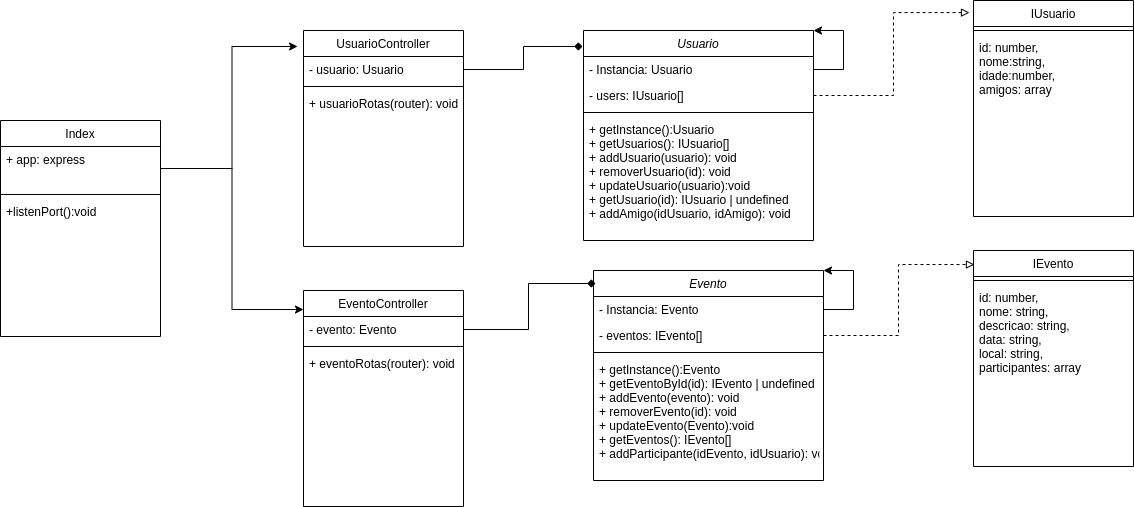

The diagram above was exported from draw.io. Its source (the exported page's mxGraphModel, read from the mxfile embedded in the PNG):
<mxGraphModel dx="2032" dy="1928" grid="1" gridSize="10" guides="1" tooltips="1" connect="1" arrows="1" fold="1" page="1" pageScale="1" pageWidth="827" pageHeight="1169" math="0" shadow="0">
  <root>
    <mxCell id="WIyWlLk6GJQsqaUBKTNV-0" />
    <mxCell id="WIyWlLk6GJQsqaUBKTNV-1" parent="WIyWlLk6GJQsqaUBKTNV-0" />
    <mxCell id="zkfFHV4jXpPFQw0GAbJ--0" value="Usuario" style="swimlane;fontStyle=2;align=center;verticalAlign=top;childLayout=stackLayout;horizontal=1;startSize=26;horizontalStack=0;resizeParent=1;resizeLast=0;collapsible=1;marginBottom=0;rounded=0;shadow=0;strokeWidth=1;" parent="WIyWlLk6GJQsqaUBKTNV-1" vertex="1">
      <mxGeometry x="170" y="-30" width="230" height="210" as="geometry">
        <mxRectangle x="230" y="140" width="160" height="26" as="alternateBounds" />
      </mxGeometry>
    </mxCell>
    <mxCell id="Zf5mItOa-LyZ6Kb3UVQm-0" style="edgeStyle=orthogonalEdgeStyle;rounded=0;orthogonalLoop=1;jettySize=auto;html=1;exitX=1;exitY=0.5;exitDx=0;exitDy=0;entryX=1;entryY=0;entryDx=0;entryDy=0;" edge="1" parent="zkfFHV4jXpPFQw0GAbJ--0" source="zkfFHV4jXpPFQw0GAbJ--1" target="zkfFHV4jXpPFQw0GAbJ--0">
      <mxGeometry relative="1" as="geometry">
        <mxPoint x="170" as="targetPoint" />
        <Array as="points">
          <mxPoint x="260" y="39" />
          <mxPoint x="260" />
        </Array>
      </mxGeometry>
    </mxCell>
    <mxCell id="zkfFHV4jXpPFQw0GAbJ--1" value="- Instancia: Usuario" style="text;align=left;verticalAlign=top;spacingLeft=4;spacingRight=4;overflow=hidden;rotatable=0;points=[[0,0.5],[1,0.5]];portConstraint=eastwest;" parent="zkfFHV4jXpPFQw0GAbJ--0" vertex="1">
      <mxGeometry y="26" width="230" height="26" as="geometry" />
    </mxCell>
    <mxCell id="zkfFHV4jXpPFQw0GAbJ--2" value="- users: IUsuario[]" style="text;align=left;verticalAlign=top;spacingLeft=4;spacingRight=4;overflow=hidden;rotatable=0;points=[[0,0.5],[1,0.5]];portConstraint=eastwest;rounded=0;shadow=0;html=0;" parent="zkfFHV4jXpPFQw0GAbJ--0" vertex="1">
      <mxGeometry y="52" width="230" height="26" as="geometry" />
    </mxCell>
    <mxCell id="zkfFHV4jXpPFQw0GAbJ--4" value="" style="line;html=1;strokeWidth=1;align=left;verticalAlign=middle;spacingTop=-1;spacingLeft=3;spacingRight=3;rotatable=0;labelPosition=right;points=[];portConstraint=eastwest;" parent="zkfFHV4jXpPFQw0GAbJ--0" vertex="1">
      <mxGeometry y="78" width="230" height="8" as="geometry" />
    </mxCell>
    <mxCell id="zkfFHV4jXpPFQw0GAbJ--5" value="+ getInstance():Usuario&#10;+ getUsuarios(): IUsuario[]&#10;+ addUsuario(usuario): void&#10;+ removerUsuario(id): void&#10;+ updateUsuario(usuario):void&#10;+ getUsuario(id): IUsuario | undefined&#10;+ addAmigo(idUsuario, idAmigo): void" style="text;align=left;verticalAlign=top;spacingLeft=4;spacingRight=4;overflow=hidden;rotatable=0;points=[[0,0.5],[1,0.5]];portConstraint=eastwest;" parent="zkfFHV4jXpPFQw0GAbJ--0" vertex="1">
      <mxGeometry y="86" width="230" height="124" as="geometry" />
    </mxCell>
    <mxCell id="zkfFHV4jXpPFQw0GAbJ--17" value="EventoController" style="swimlane;fontStyle=0;align=center;verticalAlign=top;childLayout=stackLayout;horizontal=1;startSize=26;horizontalStack=0;resizeParent=1;resizeLast=0;collapsible=1;marginBottom=0;rounded=0;shadow=0;strokeWidth=1;" parent="WIyWlLk6GJQsqaUBKTNV-1" vertex="1">
      <mxGeometry x="-110" y="230" width="160" height="216" as="geometry">
        <mxRectangle x="550" y="140" width="160" height="26" as="alternateBounds" />
      </mxGeometry>
    </mxCell>
    <mxCell id="zkfFHV4jXpPFQw0GAbJ--18" value="- evento: Evento" style="text;align=left;verticalAlign=top;spacingLeft=4;spacingRight=4;overflow=hidden;rotatable=0;points=[[0,0.5],[1,0.5]];portConstraint=eastwest;" parent="zkfFHV4jXpPFQw0GAbJ--17" vertex="1">
      <mxGeometry y="26" width="160" height="26" as="geometry" />
    </mxCell>
    <mxCell id="zkfFHV4jXpPFQw0GAbJ--23" value="" style="line;html=1;strokeWidth=1;align=left;verticalAlign=middle;spacingTop=-1;spacingLeft=3;spacingRight=3;rotatable=0;labelPosition=right;points=[];portConstraint=eastwest;" parent="zkfFHV4jXpPFQw0GAbJ--17" vertex="1">
      <mxGeometry y="52" width="160" height="8" as="geometry" />
    </mxCell>
    <mxCell id="zkfFHV4jXpPFQw0GAbJ--24" value="+ eventoRotas(router): void" style="text;align=left;verticalAlign=top;spacingLeft=4;spacingRight=4;overflow=hidden;rotatable=0;points=[[0,0.5],[1,0.5]];portConstraint=eastwest;" parent="zkfFHV4jXpPFQw0GAbJ--17" vertex="1">
      <mxGeometry y="60" width="160" height="26" as="geometry" />
    </mxCell>
    <mxCell id="Zf5mItOa-LyZ6Kb3UVQm-2" value="Evento" style="swimlane;fontStyle=2;align=center;verticalAlign=top;childLayout=stackLayout;horizontal=1;startSize=26;horizontalStack=0;resizeParent=1;resizeLast=0;collapsible=1;marginBottom=0;rounded=0;shadow=0;strokeWidth=1;" vertex="1" parent="WIyWlLk6GJQsqaUBKTNV-1">
      <mxGeometry x="180" y="210" width="230" height="210" as="geometry">
        <mxRectangle x="230" y="140" width="160" height="26" as="alternateBounds" />
      </mxGeometry>
    </mxCell>
    <mxCell id="Zf5mItOa-LyZ6Kb3UVQm-3" style="edgeStyle=orthogonalEdgeStyle;rounded=0;orthogonalLoop=1;jettySize=auto;html=1;exitX=1;exitY=0.5;exitDx=0;exitDy=0;entryX=1;entryY=0;entryDx=0;entryDy=0;" edge="1" parent="Zf5mItOa-LyZ6Kb3UVQm-2" source="Zf5mItOa-LyZ6Kb3UVQm-4" target="Zf5mItOa-LyZ6Kb3UVQm-2">
      <mxGeometry relative="1" as="geometry">
        <mxPoint x="170" as="targetPoint" />
        <Array as="points">
          <mxPoint x="260" y="39" />
          <mxPoint x="260" />
        </Array>
      </mxGeometry>
    </mxCell>
    <mxCell id="Zf5mItOa-LyZ6Kb3UVQm-4" value="- Instancia: Evento" style="text;align=left;verticalAlign=top;spacingLeft=4;spacingRight=4;overflow=hidden;rotatable=0;points=[[0,0.5],[1,0.5]];portConstraint=eastwest;" vertex="1" parent="Zf5mItOa-LyZ6Kb3UVQm-2">
      <mxGeometry y="26" width="230" height="26" as="geometry" />
    </mxCell>
    <mxCell id="Zf5mItOa-LyZ6Kb3UVQm-5" value="- eventos: IEvento[]" style="text;align=left;verticalAlign=top;spacingLeft=4;spacingRight=4;overflow=hidden;rotatable=0;points=[[0,0.5],[1,0.5]];portConstraint=eastwest;rounded=0;shadow=0;html=0;" vertex="1" parent="Zf5mItOa-LyZ6Kb3UVQm-2">
      <mxGeometry y="52" width="230" height="26" as="geometry" />
    </mxCell>
    <mxCell id="Zf5mItOa-LyZ6Kb3UVQm-6" value="" style="line;html=1;strokeWidth=1;align=left;verticalAlign=middle;spacingTop=-1;spacingLeft=3;spacingRight=3;rotatable=0;labelPosition=right;points=[];portConstraint=eastwest;" vertex="1" parent="Zf5mItOa-LyZ6Kb3UVQm-2">
      <mxGeometry y="78" width="230" height="8" as="geometry" />
    </mxCell>
    <mxCell id="Zf5mItOa-LyZ6Kb3UVQm-7" value="+ getInstance():Evento&#10;+ getEventoById(id): IEvento | undefined&#10;+ addEvento(evento): void&#10;+ removerEvento(id): void&#10;+ updateEvento(Evento):void&#10;+ getEventos(): IEvento[]&#10;+ addParticipante(idEvento, idUsuario): void" style="text;align=left;verticalAlign=top;spacingLeft=4;spacingRight=4;overflow=hidden;rotatable=0;points=[[0,0.5],[1,0.5]];portConstraint=eastwest;" vertex="1" parent="Zf5mItOa-LyZ6Kb3UVQm-2">
      <mxGeometry y="86" width="230" height="124" as="geometry" />
    </mxCell>
    <mxCell id="Zf5mItOa-LyZ6Kb3UVQm-8" value="UsuarioController" style="swimlane;fontStyle=0;align=center;verticalAlign=top;childLayout=stackLayout;horizontal=1;startSize=26;horizontalStack=0;resizeParent=1;resizeLast=0;collapsible=1;marginBottom=0;rounded=0;shadow=0;strokeWidth=1;" vertex="1" parent="WIyWlLk6GJQsqaUBKTNV-1">
      <mxGeometry x="-110" y="-30" width="160" height="216" as="geometry">
        <mxRectangle x="550" y="140" width="160" height="26" as="alternateBounds" />
      </mxGeometry>
    </mxCell>
    <mxCell id="Zf5mItOa-LyZ6Kb3UVQm-9" value="- usuario: Usuario" style="text;align=left;verticalAlign=top;spacingLeft=4;spacingRight=4;overflow=hidden;rotatable=0;points=[[0,0.5],[1,0.5]];portConstraint=eastwest;" vertex="1" parent="Zf5mItOa-LyZ6Kb3UVQm-8">
      <mxGeometry y="26" width="160" height="26" as="geometry" />
    </mxCell>
    <mxCell id="Zf5mItOa-LyZ6Kb3UVQm-10" value="" style="line;html=1;strokeWidth=1;align=left;verticalAlign=middle;spacingTop=-1;spacingLeft=3;spacingRight=3;rotatable=0;labelPosition=right;points=[];portConstraint=eastwest;" vertex="1" parent="Zf5mItOa-LyZ6Kb3UVQm-8">
      <mxGeometry y="52" width="160" height="8" as="geometry" />
    </mxCell>
    <mxCell id="Zf5mItOa-LyZ6Kb3UVQm-11" value="+ usuarioRotas(router): void" style="text;align=left;verticalAlign=top;spacingLeft=4;spacingRight=4;overflow=hidden;rotatable=0;points=[[0,0.5],[1,0.5]];portConstraint=eastwest;" vertex="1" parent="Zf5mItOa-LyZ6Kb3UVQm-8">
      <mxGeometry y="60" width="160" height="26" as="geometry" />
    </mxCell>
    <mxCell id="Zf5mItOa-LyZ6Kb3UVQm-12" value="IUsuario" style="swimlane;fontStyle=0;align=center;verticalAlign=top;childLayout=stackLayout;horizontal=1;startSize=26;horizontalStack=0;resizeParent=1;resizeLast=0;collapsible=1;marginBottom=0;rounded=0;shadow=0;strokeWidth=1;" vertex="1" parent="WIyWlLk6GJQsqaUBKTNV-1">
      <mxGeometry x="560" y="-60" width="160" height="216" as="geometry">
        <mxRectangle x="550" y="140" width="160" height="26" as="alternateBounds" />
      </mxGeometry>
    </mxCell>
    <mxCell id="Zf5mItOa-LyZ6Kb3UVQm-14" value="" style="line;html=1;strokeWidth=1;align=left;verticalAlign=middle;spacingTop=-1;spacingLeft=3;spacingRight=3;rotatable=0;labelPosition=right;points=[];portConstraint=eastwest;" vertex="1" parent="Zf5mItOa-LyZ6Kb3UVQm-12">
      <mxGeometry y="26" width="160" height="8" as="geometry" />
    </mxCell>
    <mxCell id="Zf5mItOa-LyZ6Kb3UVQm-21" value="id: number,&#10;    nome:string,&#10;    idade:number,&#10;    amigos: array" style="text;align=left;verticalAlign=top;spacingLeft=4;spacingRight=4;overflow=hidden;rotatable=0;points=[[0,0.5],[1,0.5]];portConstraint=eastwest;" vertex="1" parent="Zf5mItOa-LyZ6Kb3UVQm-12">
      <mxGeometry y="34" width="160" height="176" as="geometry" />
    </mxCell>
    <mxCell id="Zf5mItOa-LyZ6Kb3UVQm-22" value="IEvento" style="swimlane;fontStyle=0;align=center;verticalAlign=top;childLayout=stackLayout;horizontal=1;startSize=26;horizontalStack=0;resizeParent=1;resizeLast=0;collapsible=1;marginBottom=0;rounded=0;shadow=0;strokeWidth=1;" vertex="1" parent="WIyWlLk6GJQsqaUBKTNV-1">
      <mxGeometry x="560" y="190" width="160" height="216" as="geometry">
        <mxRectangle x="550" y="140" width="160" height="26" as="alternateBounds" />
      </mxGeometry>
    </mxCell>
    <mxCell id="Zf5mItOa-LyZ6Kb3UVQm-23" value="" style="line;html=1;strokeWidth=1;align=left;verticalAlign=middle;spacingTop=-1;spacingLeft=3;spacingRight=3;rotatable=0;labelPosition=right;points=[];portConstraint=eastwest;" vertex="1" parent="Zf5mItOa-LyZ6Kb3UVQm-22">
      <mxGeometry y="26" width="160" height="8" as="geometry" />
    </mxCell>
    <mxCell id="Zf5mItOa-LyZ6Kb3UVQm-24" value="id: number,&#10;    nome: string,&#10;    descricao: string,&#10;    data: string,&#10;    local: string,&#10;    participantes: array" style="text;align=left;verticalAlign=top;spacingLeft=4;spacingRight=4;overflow=hidden;rotatable=0;points=[[0,0.5],[1,0.5]];portConstraint=eastwest;" vertex="1" parent="Zf5mItOa-LyZ6Kb3UVQm-22">
      <mxGeometry y="34" width="160" height="176" as="geometry" />
    </mxCell>
    <mxCell id="Zf5mItOa-LyZ6Kb3UVQm-25" style="edgeStyle=orthogonalEdgeStyle;rounded=0;orthogonalLoop=1;jettySize=auto;html=1;exitX=1;exitY=0.5;exitDx=0;exitDy=0;entryX=-0.025;entryY=0.056;entryDx=0;entryDy=0;entryPerimeter=0;dashed=1;endArrow=block;endFill=0;" edge="1" parent="WIyWlLk6GJQsqaUBKTNV-1" source="zkfFHV4jXpPFQw0GAbJ--2" target="Zf5mItOa-LyZ6Kb3UVQm-12">
      <mxGeometry relative="1" as="geometry" />
    </mxCell>
    <mxCell id="Zf5mItOa-LyZ6Kb3UVQm-27" style="edgeStyle=orthogonalEdgeStyle;rounded=0;orthogonalLoop=1;jettySize=auto;html=1;exitX=1;exitY=0.5;exitDx=0;exitDy=0;entryX=0.006;entryY=0.065;entryDx=0;entryDy=0;entryPerimeter=0;dashed=1;endArrow=block;endFill=0;" edge="1" parent="WIyWlLk6GJQsqaUBKTNV-1" source="Zf5mItOa-LyZ6Kb3UVQm-5" target="Zf5mItOa-LyZ6Kb3UVQm-22">
      <mxGeometry relative="1" as="geometry" />
    </mxCell>
    <mxCell id="Zf5mItOa-LyZ6Kb3UVQm-28" style="edgeStyle=orthogonalEdgeStyle;rounded=0;orthogonalLoop=1;jettySize=auto;html=1;exitX=1;exitY=0.5;exitDx=0;exitDy=0;entryX=0.009;entryY=0.062;entryDx=0;entryDy=0;entryPerimeter=0;endArrow=diamond;endFill=1;" edge="1" parent="WIyWlLk6GJQsqaUBKTNV-1" source="zkfFHV4jXpPFQw0GAbJ--18" target="Zf5mItOa-LyZ6Kb3UVQm-2">
      <mxGeometry relative="1" as="geometry" />
    </mxCell>
    <mxCell id="Zf5mItOa-LyZ6Kb3UVQm-29" style="edgeStyle=orthogonalEdgeStyle;rounded=0;orthogonalLoop=1;jettySize=auto;html=1;exitX=1;exitY=0.5;exitDx=0;exitDy=0;entryX=-0.004;entryY=0.076;entryDx=0;entryDy=0;entryPerimeter=0;endArrow=diamond;endFill=1;" edge="1" parent="WIyWlLk6GJQsqaUBKTNV-1" source="Zf5mItOa-LyZ6Kb3UVQm-9" target="zkfFHV4jXpPFQw0GAbJ--0">
      <mxGeometry relative="1" as="geometry" />
    </mxCell>
    <mxCell id="Zf5mItOa-LyZ6Kb3UVQm-30" value="Index" style="swimlane;fontStyle=0;align=center;verticalAlign=top;childLayout=stackLayout;horizontal=1;startSize=26;horizontalStack=0;resizeParent=1;resizeLast=0;collapsible=1;marginBottom=0;rounded=0;shadow=0;strokeWidth=1;" vertex="1" parent="WIyWlLk6GJQsqaUBKTNV-1">
      <mxGeometry x="-413" y="60" width="160" height="216" as="geometry">
        <mxRectangle x="550" y="140" width="160" height="26" as="alternateBounds" />
      </mxGeometry>
    </mxCell>
    <mxCell id="Zf5mItOa-LyZ6Kb3UVQm-31" value="+ app: express&#10;" style="text;align=left;verticalAlign=top;spacingLeft=4;spacingRight=4;overflow=hidden;rotatable=0;points=[[0,0.5],[1,0.5]];portConstraint=eastwest;" vertex="1" parent="Zf5mItOa-LyZ6Kb3UVQm-30">
      <mxGeometry y="26" width="160" height="44" as="geometry" />
    </mxCell>
    <mxCell id="Zf5mItOa-LyZ6Kb3UVQm-32" value="" style="line;html=1;strokeWidth=1;align=left;verticalAlign=middle;spacingTop=-1;spacingLeft=3;spacingRight=3;rotatable=0;labelPosition=right;points=[];portConstraint=eastwest;" vertex="1" parent="Zf5mItOa-LyZ6Kb3UVQm-30">
      <mxGeometry y="70" width="160" height="8" as="geometry" />
    </mxCell>
    <mxCell id="Zf5mItOa-LyZ6Kb3UVQm-33" value="+listenPort():void" style="text;align=left;verticalAlign=top;spacingLeft=4;spacingRight=4;overflow=hidden;rotatable=0;points=[[0,0.5],[1,0.5]];portConstraint=eastwest;" vertex="1" parent="Zf5mItOa-LyZ6Kb3UVQm-30">
      <mxGeometry y="78" width="160" height="26" as="geometry" />
    </mxCell>
    <mxCell id="Zf5mItOa-LyZ6Kb3UVQm-34" style="edgeStyle=orthogonalEdgeStyle;rounded=0;orthogonalLoop=1;jettySize=auto;html=1;exitX=1;exitY=0.5;exitDx=0;exitDy=0;entryX=-0.037;entryY=0.074;entryDx=0;entryDy=0;entryPerimeter=0;" edge="1" parent="WIyWlLk6GJQsqaUBKTNV-1" source="Zf5mItOa-LyZ6Kb3UVQm-31" target="Zf5mItOa-LyZ6Kb3UVQm-8">
      <mxGeometry relative="1" as="geometry" />
    </mxCell>
    <mxCell id="Zf5mItOa-LyZ6Kb3UVQm-35" style="edgeStyle=orthogonalEdgeStyle;rounded=0;orthogonalLoop=1;jettySize=auto;html=1;exitX=1;exitY=0.5;exitDx=0;exitDy=0;entryX=0;entryY=0.088;entryDx=0;entryDy=0;entryPerimeter=0;" edge="1" parent="WIyWlLk6GJQsqaUBKTNV-1" source="Zf5mItOa-LyZ6Kb3UVQm-31" target="zkfFHV4jXpPFQw0GAbJ--17">
      <mxGeometry relative="1" as="geometry" />
    </mxCell>
  </root>
</mxGraphModel>